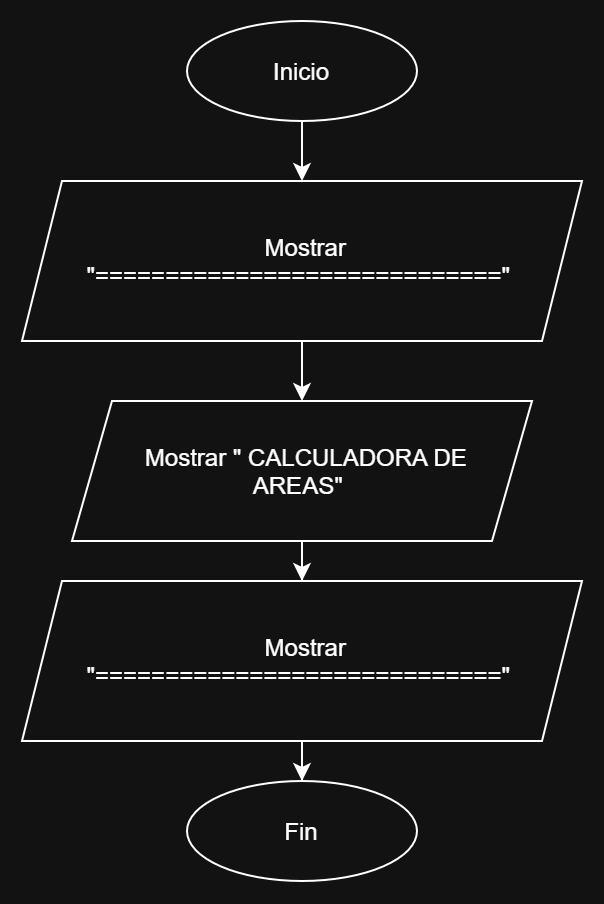

The diagram above was exported from draw.io. Its source (the exported page's mxGraphModel, read from the mxfile embedded in the PNG):
<mxGraphModel dx="918" dy="468" grid="1" gridSize="10" guides="1" tooltips="1" connect="1" arrows="1" fold="1" page="1" pageScale="1" pageWidth="850" pageHeight="1100" math="0" shadow="0">
  <root>
    <mxCell id="0" />
    <mxCell id="1" parent="0" />
    <mxCell id="WtmgzoUQVzwvpjy24HbR-3" edge="1" parent="1" source="WtmgzoUQVzwvpjy24HbR-1" style="edgeStyle=orthogonalEdgeStyle;rounded=0;orthogonalLoop=1;jettySize=auto;html=1;defaultLabelBackgroundColor=page;" target="WtmgzoUQVzwvpjy24HbR-2" value="">
      <mxGeometry relative="1" as="geometry" />
    </mxCell>
    <mxCell id="WtmgzoUQVzwvpjy24HbR-1" parent="1" style="ellipse;whiteSpace=wrap;html=1;shapeInside=1;" value="Inicio" vertex="1">
      <mxGeometry height="50" width="115" x="350" as="geometry" />
    </mxCell>
    <mxCell id="WtmgzoUQVzwvpjy24HbR-6" edge="1" parent="1" source="WtmgzoUQVzwvpjy24HbR-2" style="edgeStyle=orthogonalEdgeStyle;rounded=0;orthogonalLoop=1;jettySize=auto;html=1;defaultLabelBackgroundColor=page;" target="WtmgzoUQVzwvpjy24HbR-5" value="">
      <mxGeometry relative="1" as="geometry" />
    </mxCell>
    <mxCell id="WtmgzoUQVzwvpjy24HbR-2" parent="1" style="shape=parallelogram;perimeter=parallelogramPerimeter;whiteSpace=wrap;html=1;shapeInside=1;fixedSize=1;" value="Mostrar &quot;=============================&quot;" vertex="1">
      <mxGeometry height="80" width="280" x="267.5" y="80" as="geometry" />
    </mxCell>
    <mxCell id="WtmgzoUQVzwvpjy24HbR-10" edge="1" parent="1" source="WtmgzoUQVzwvpjy24HbR-4" style="edgeStyle=orthogonalEdgeStyle;rounded=0;orthogonalLoop=1;jettySize=auto;html=1;defaultLabelBackgroundColor=page;" target="WtmgzoUQVzwvpjy24HbR-9" value="">
      <mxGeometry relative="1" as="geometry" />
    </mxCell>
    <mxCell id="WtmgzoUQVzwvpjy24HbR-4" parent="1" style="shape=parallelogram;perimeter=parallelogramPerimeter;whiteSpace=wrap;html=1;shapeInside=1;fixedSize=1;" value="Mostrar &quot;=============================&quot;" vertex="1">
      <mxGeometry height="80" width="280" x="267.5" y="280" as="geometry" />
    </mxCell>
    <mxCell id="WtmgzoUQVzwvpjy24HbR-7" edge="1" parent="1" source="WtmgzoUQVzwvpjy24HbR-5" style="edgeStyle=orthogonalEdgeStyle;rounded=0;orthogonalLoop=1;jettySize=auto;html=1;defaultLabelBackgroundColor=page;" target="WtmgzoUQVzwvpjy24HbR-4" value="">
      <mxGeometry relative="1" as="geometry" />
    </mxCell>
    <mxCell id="WtmgzoUQVzwvpjy24HbR-5" parent="1" style="shape=parallelogram;perimeter=parallelogramPerimeter;whiteSpace=wrap;html=1;shapeInside=1;fixedSize=1;" value="Mostrar &quot; CALCULADORA DE AREAS&quot;" vertex="1">
      <mxGeometry height="70" width="230" x="292.5" y="190" as="geometry" />
    </mxCell>
    <mxCell id="WtmgzoUQVzwvpjy24HbR-9" parent="1" style="ellipse;whiteSpace=wrap;html=1;shapeInside=1;" value="Fin&lt;div&gt;&lt;br&gt;&lt;/div&gt;" vertex="1">
      <mxGeometry height="50" width="115" x="350" y="380" as="geometry" />
    </mxCell>
  </root>
</mxGraphModel>